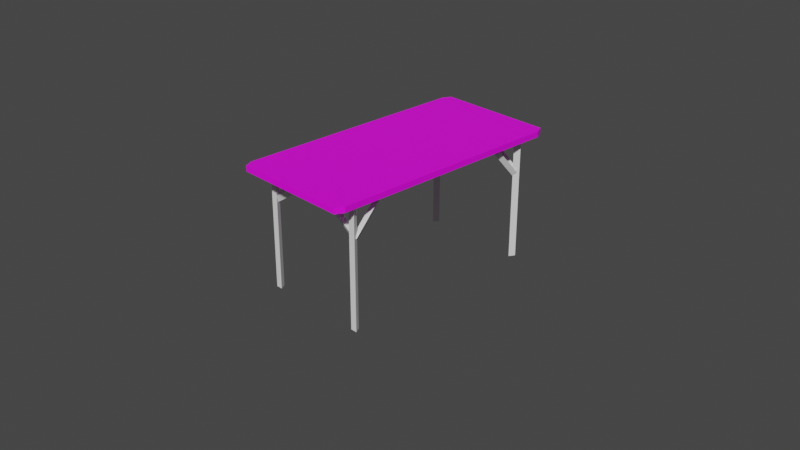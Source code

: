 # Source: desk.blend  (saved by Blender 3.4.6; exported with 4.5.12 LTS)
import bpy
from mathutils import Matrix  # noqa: F401  (used for matrix-valued properties, if any)

bpy.ops.wm.read_factory_settings(use_empty=True)
scene = bpy.context.scene
scene.name = 'Scene'

# ---- collections
col_collection = bpy.data.collections.new('Collection'); scene.collection.children.link(col_collection)

# ---- images (referenced by path relative to the original .blend; pixels are not part of the script)
import os
ASSET_DIR = os.environ.get("B2B_ASSET_DIR", "")  # directory of the original .blend (textures are referenced by path, not embedded)
HERE = os.path.dirname(os.path.abspath(__file__))  # packed textures are extracted next to this script under _unpacked/

def load_image(name, relpath, width, height, colorspace="sRGB"):
    """Load a texture the original file referenced (path relative to the .blend, or extracted next to this script)."""
    p = next((c for c in (os.path.join(HERE, relpath), os.path.join(ASSET_DIR, relpath)) if relpath and os.path.exists(c)), "")
    if p:
        img = bpy.data.images.load(p, check_existing=True)
        img.name = name
    else:  # same state as the original file: an image datablock whose file is absent (Cycles renders it pink)
        img = bpy.data.images.new(name, width, height)
        img.source = "FILE"
        img.filepath = "//" + (relpath or name)
    img.colorspace_settings.name = colorspace
    return img
img_color_palette_png_001 = load_image('color_palette.png.001', 'spatial-unity-starter-template-main/Assets/Space_hari/prehub/color_palette.png', 1024, 1024, 'sRGB')

# ---- materials (node trees are filled in below, after node groups)
mat_x = bpy.data.materials.new('マテリアル')
mat_x.use_transparent_shadow = False

# ---- material node trees
mat_x.use_nodes = True; mat_x.node_tree.nodes.clear()
_N = mat_x.node_tree.nodes; _L = mat_x.node_tree.links
n0 = _N.new('ShaderNodeBsdfPrincipled'); n0.name = 'プリンシプルBSDF'; n0.location = (10, 300)
n0.distribution = 'GGX'
n0.subsurface_method = 'RANDOM_WALK_SKIN'
n0.inputs[3].default_value = 1.45
n0.inputs[27].default_value = (0.0, 0.0, 0.0, 1.0)
n0.inputs[28].default_value = 1.0
n1 = _N.new('ShaderNodeOutputMaterial'); n1.name = 'マテリアル出力'; n1.location = (300, 300)
n2 = _N.new('ShaderNodeTexImage'); n2.name = '画像テクスチャ'; n2.location = (-280, 280)
n2.image = img_color_palette_png_001
_L.new(n0.outputs[0], n1.inputs[0])
_L.new(n2.outputs[0], n0.inputs[0])
n1.is_active_output = True

# ---- world
world_world = bpy.data.worlds.new('World'); scene.world = world_world
world_world.use_nodes = True; world_world.node_tree.nodes.clear()
_N = world_world.node_tree.nodes; _L = world_world.node_tree.links
n0 = _N.new('ShaderNodeOutputWorld'); n0.name = 'World Output'; n0.location = (300, 300)
n1 = _N.new('ShaderNodeBackground'); n1.name = 'Background'; n1.location = (10, 300)
n1.inputs[0].default_value = (0.05088, 0.05088, 0.05088, 1.0)
_L.new(n1.outputs[0], n0.inputs[0])
n0.is_active_output = True
world_world.color = (0.05088, 0.05088, 0.05088)
world_world.use_sun_shadow = False
world_world.sun_shadow_jitter_overblur = 0.0

# ---- cameras
cam_camera = bpy.data.cameras.new('Camera')
cam_camera.clip_end = 100.0
cam_camera.ortho_scale = 7.314

# ---- meshes
me_035 = bpy.data.meshes.new('円柱.035')
me_035.from_pydata([(13.66, -25.46, -2.201), (13.66, -25.46, 2.201), (14.52, -26.96, -2.201), (14.52, -26.96, 2.201), (12.79, -26.96, -2.201), (12.79, -26.96, 2.201), (13.66, -25.34, 0.971), (13.66, -18.77, 1.992), (14.36, -26.24, 1.086), (14.36, -19.67, 2.106), (12.96, -26.24, 1.086), (12.96, -19.67, 2.106), (13.37, -26.16, 0.9994), (3.536, -26.16, 1.911), (14.27, -25.46, 1.153), (4.434, -25.46, 2.065), (14.27, -26.86, 1.153), (4.434, -26.86, 2.065)], [], [(0, 1, 3, 2), (2, 3, 5, 4), (3, 1, 5), (4, 5, 1, 0), (0, 2, 4), (6, 7, 9, 8), (8, 9, 11, 10), (9, 7, 11), (10, 11, 7, 6), (6, 8, 10), (12, 13, 15, 14), (14, 15, 17, 16), (15, 13, 17), (16, 17, 13, 12), (12, 14, 16)])
_uv = me_035.uv_layers.new(name='UVマップ')
_uv.uv.foreach_set('vector', [1.0, 0.5, 1.0, 1.0, 0.6667, 1.0, 0.6667, 0.5, 0.6667, 0.5, 0.6667, 1.0, 0.3333, 1.0, 0.3333, 0.5, 0.4578, 0.13, 0.25, 0.49, 0.04215, 0.13, 0.3333, 0.5, 0.3333, 1.0, -5.96e-08, 1.0, -5.96e-08, 0.5, 0.75, 0.49, 0.9578, 0.13, 0.5422, 0.13, 1.0, 0.5, 1.0, 1.0, 0.6667, 1.0, 0.6667, 0.5, 0.6667, 0.5, 0.6667, 1.0, 0.3333, 1.0, 0.3333, 0.5, 0.4578, 0.13, 0.25, 0.49, 0.04215, 0.13, 0.3333, 0.5, 0.3333, 1.0, -5.96e-08, 1.0, -5.96e-08, 0.5, 0.75, 0.49, 0.9578, 0.13, 0.5422, 0.13, 0.09456, 0.9729, 0.09456, 0.983, 0.08789, 0.983, 0.08789, 0.9729, 0.08789, 0.9729, 0.08789, 0.983, 0.08121, 0.983, 0.08121, 0.9729, 0.0837, 0.9655, 0.07954, 0.9727, 0.07538, 0.9655, 0.08121, 0.9729, 0.08121, 0.983, 0.07453, 0.983, 0.07453, 0.9729, 0.08956, 0.9727, 0.09372, 0.9655, 0.08539, 0.9655])
me_035.update()
me_044 = bpy.data.meshes.new('立方体.044')
me_044.from_pydata([(-0.9333, -1.0, -1.0), (-1.0, -0.9333, -1.0), (-1.0, -0.9333, 1.0), (-0.9333, -1.0, 1.0), (-1.0, 0.9333, -1.0), (-0.9333, 1.0, -1.0), (-0.9333, 1.0, 1.0), (-1.0, 0.9333, 1.0), (1.0, -0.9333, -1.0), (0.9333, -1.0, -1.0), (0.9333, -1.0, 1.0), (1.0, -0.9333, 1.0), (0.9333, 1.0, -1.0), (1.0, 0.9333, -1.0), (1.0, 0.9333, 1.0), (0.9333, 1.0, 1.0)], [], [(9, 10, 3, 0), (13, 14, 11, 8), (14, 15, 6, 7, 2, 3, 10, 11), (1, 2, 7, 4), (5, 6, 15, 12), (0, 3, 2, 1), (6, 5, 4, 7), (14, 13, 12, 15), (10, 9, 8, 11), (4, 5, 12, 13, 8, 9, 0, 1)])
_uv = me_044.uv_layers.new(name='UVマップ')
_uv.uv.foreach_set('vector', [0.955, 0.9323, 0.9629, 0.9323, 0.9629, 0.9397, 0.955, 0.9397, 0.955, 0.9244, 0.9629, 0.9244, 0.9629, 0.9318, 0.955, 0.9318, 0.9629, 0.9244, 0.9632, 0.9241, 0.9706, 0.9241, 0.9708, 0.9244, 0.9708, 0.9318, 0.9706, 0.9321, 0.9632, 0.9321, 0.9629, 0.9318, 0.955, 0.9085, 0.9629, 0.9085, 0.9629, 0.9159, 0.955, 0.9159, 0.955, 0.9165, 0.9629, 0.9165, 0.9629, 0.9239, 0.955, 0.9239, 0.955, 0.9083, 0.9629, 0.9083, 0.9629, 0.9085, 0.955, 0.9085, 0.9629, 0.9165, 0.955, 0.9165, 0.955, 0.9159, 0.9629, 0.9159, 0.9629, 0.9244, 0.955, 0.9244, 0.955, 0.9239, 0.9629, 0.9239, 0.9629, 0.9323, 0.955, 0.9323, 0.955, 0.9318, 0.9629, 0.9318, 0.947, 0.9244, 0.9473, 0.9241, 0.9547, 0.9241, 0.955, 0.9244, 0.955, 0.9318, 0.9547, 0.9321, 0.9473, 0.9321, 0.947, 0.9318])
me_044.materials.append(mat_x)
me_044.update()
me_045 = bpy.data.meshes.new('立方体.045')
me_045.from_pydata([(-1.0, -1.0, -1.0), (-1.0, -1.0, 1.0), (-1.0, 1.0, -1.0), (-1.0, 1.0, 1.0), (1.0, -1.0, -1.0), (1.0, -1.0, 1.0), (1.0, 1.0, -1.0), (1.0, 1.0, 1.0)], [], [(0, 1, 3, 2), (2, 3, 7, 6), (6, 7, 5, 4), (4, 5, 1, 0), (2, 6, 4, 0), (7, 3, 1, 5)])
_uv = me_045.uv_layers.new(name='UVマップ')
_uv.uv.foreach_set('vector', [0.9661, 0.4671, 0.9733, 0.4671, 0.9733, 0.4743, 0.9661, 0.4743, 0.9661, 0.4743, 0.9733, 0.4743, 0.9733, 0.4814, 0.9661, 0.4814, 0.9661, 0.4814, 0.9733, 0.4814, 0.9733, 0.4885, 0.9661, 0.4885, 0.9661, 0.4885, 0.9733, 0.4885, 0.9733, 0.4957, 0.9661, 0.4957, 0.959, 0.4814, 0.9661, 0.4814, 0.9661, 0.4885, 0.959, 0.4885, 0.9733, 0.4814, 0.9804, 0.4814, 0.9804, 0.4885, 0.9733, 0.4885])
me_045.materials.append(mat_x)
me_045.update()

# ---- objects
ob_camera = bpy.data.objects.new('Camera', cam_camera)
ob_x = bpy.data.objects.new('円柱', me_035)
ob_x_1 = bpy.data.objects.new('立方体', me_044)
ob_001 = bpy.data.objects.new('立方体.001', me_045)

# ---- transforms, parenting, visibility, modifiers, constraints
ob_camera.location = (7.359, -6.926, 4.958)
ob_camera.rotation_euler = (1.109, 0.0, 0.8149)
ob_camera.lock_rotations_4d = False
ob_camera.empty_display_type = 'ARROWS'
ob_camera.color = (0.0, 0.0, 0.0, 0.0)
ob_camera.display_type = 'WIRE'
ob_camera.lineart.crease_threshold = 0.0
ob_x.location = (0.0, 0.0, 0.05436)
ob_x.scale = (0.04161, 0.04161, 0.295)
_m = ob_x.modifiers.new('ミラー', 'MIRROR')
_m.use_axis = (True, True, False)
ob_x_1.location = (0.0, 0.0, 0.7639)
ob_x_1.scale = (0.6837, 1.38, 0.03046)
ob_001.location = (0.0, 0.0, 0.7151)
ob_001.scale = (0.5721, 1.257, 0.03046)

# ---- collection membership
col_collection.objects.link(ob_camera)
col_collection.objects.link(ob_x)
col_collection.objects.link(ob_x_1)
col_collection.objects.link(ob_001)

# ---- scene / render settings (as saved in the file)
scene.camera = ob_camera
scene.frame_start = 1; scene.frame_end = 250; scene.frame_set(2)
scene.render.engine = 'BLENDER_EEVEE_NEXT'
scene.cycles.sampling_pattern = 'TABULATED_SOBOL'
scene.cycles.use_light_tree = False
scene.view_settings.view_transform = 'Filmic'
bpy.context.view_layer.update()

# ---- added for rendering (the .blend has no usable light): sun
light_auto_sun = bpy.data.lights.new('AutoSun', 'SUN')
light_auto_sun.energy = 3.0
light_auto_sun.angle = 0.0523599
ob_auto_sun = bpy.data.objects.new('AutoSun', light_auto_sun)
scene.collection.objects.link(ob_auto_sun)
ob_auto_sun.rotation_euler = (0.872665, 0.174533, 0.523599)
bpy.context.view_layer.update()
